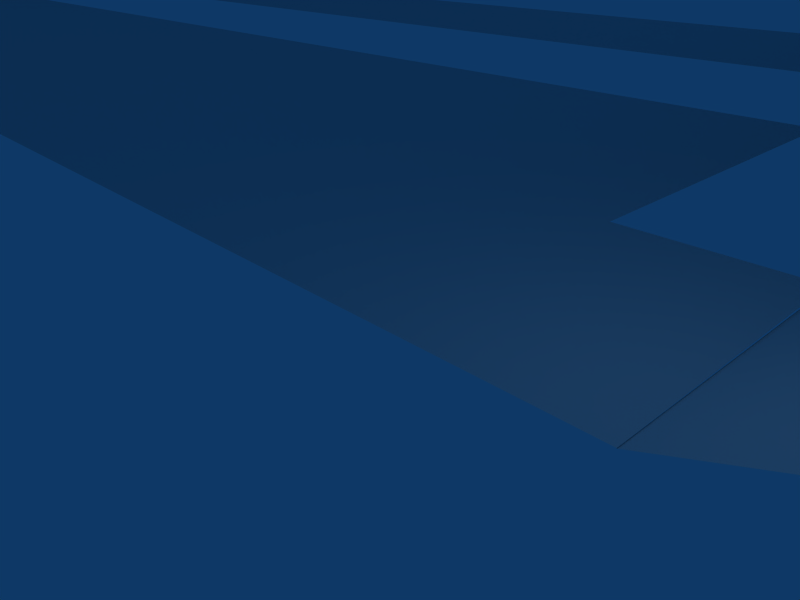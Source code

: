 # Source: Hillhead.blend  (saved by Blender 2.41.0; exported with 4.5.12 LTS)
import bpy
from mathutils import Matrix  # noqa: F401  (used for matrix-valued properties, if any)

bpy.ops.wm.read_factory_settings(use_empty=True)
scene = bpy.context.scene
scene.name = 'Scene'

# ---- collections
col_collection_1 = bpy.data.collections.new('Collection 1'); scene.collection.children.link(col_collection_1)

# ---- materials (node trees are filled in below, after node groups)
mat_grey = bpy.data.materials.new('Grey')
mat_grey.alpha_threshold = 0.0
mat_grey.preview_render_type = 'FLAT'
mat_grey.roughness = 0.5
mat_grey.line_color = (0.0, 0.0, 0.0, 1.0)

# ---- material node trees

# ---- world
world_world = bpy.data.worlds.new('World'); scene.world = world_world
world_world.color = (0.05656, 0.2208, 0.4)
world_world.use_sun_shadow = False
world_world.sun_shadow_jitter_overblur = 0.0
world_world.cycles.sampling_method = 'MANUAL'
world_world.cycles.sample_map_resolution = 256

# ---- cameras
cam_camera = bpy.data.cameras.new('Camera')
cam_camera.passepartout_alpha = 0.2
cam_camera.clip_end = 100.0
cam_camera.lens = 35.0
cam_camera.ortho_scale = 7.314
cam_camera.show_passepartout = False
cam_camera.show_safe_areas = True
cam_camera.dof.focus_distance = 0.0
cam_camera.dof.aperture_fstop = 128.0

# ---- lights
light_spot = bpy.data.lights.new('Spot', 'POINT')
light_spot.transmission_factor = 0.0
light_spot.cutoff_distance = 30.0
light_spot.energy = 100.0
light_spot.shadow_buffer_clip_start = 1.001
light_spot.shadow_soft_size = 1.0
light_spot.shadow_maximum_resolution = 0.006
light_spot.use_absolute_resolution = True
light_spot.cycles.use_multiple_importance_sampling = False

# ---- meshes
me_plane = bpy.data.meshes.new('Plane')
me_plane.from_pydata([(0.0, 15.0, 0.0), (0.0, -1.0, 0.0), (-146.0, -1.0, 0.0), (-146.0, 15.0, 0.0)], [], [(0, 3, 2, 1)])
me_plane.materials.append(mat_grey)
me_plane.use_remesh_preserve_volume = False
me_plane.use_remesh_preserve_attributes = False
me_plane.use_mirror_vertex_groups = False
me_plane.update()
me_plane_001 = bpy.data.meshes.new('Plane_001')
me_plane_001.from_pydata([(0.0, 15.0, 0.0), (0.0, 5.0, 0.0), (-146.0, 5.0, 0.0), (-146.0, 15.0, 0.0)], [], [(0, 3, 2, 1)])
me_plane_001.materials.append(mat_grey)
me_plane_001.use_remesh_preserve_volume = False
me_plane_001.use_remesh_preserve_attributes = False
me_plane_001.use_mirror_vertex_groups = False
me_plane_001.update()
me_plane_002 = bpy.data.meshes.new('Plane_002')
me_plane_002.from_pydata([(3.0, 1.0, 0.0), (3.0, -5.0, 0.0), (-1.0, -5.0, 0.0), (-1.0, 1.0, 0.0)], [], [(0, 3, 2, 1)])
me_plane_002.materials.append(mat_grey)
me_plane_002.use_remesh_preserve_volume = False
me_plane_002.use_remesh_preserve_attributes = False
me_plane_002.use_mirror_vertex_groups = False
me_plane_002.update()
me_plane_005 = bpy.data.meshes.new('Plane_005')
me_plane_005.from_pydata([(-1.0, 16.0, 0.0), (-1.0, 4.0, 0.0), (-5.0, 4.0, 0.0), (-5.0, 16.0, 0.0)], [], [(0, 3, 2, 1)])
me_plane_005.materials.append(mat_grey)
me_plane_005.use_remesh_preserve_volume = False
me_plane_005.use_remesh_preserve_attributes = False
me_plane_005.use_mirror_vertex_groups = False
me_plane_005.update()
me_plane_012 = bpy.data.meshes.new('Plane_012')
me_plane_012.from_pydata([(1.0, 11.0, 0.0), (1.0, -1.0, 0.0), (-5.0, -1.0, 0.0), (-5.0, 11.0, 0.0)], [], [(0, 3, 2, 1)])
me_plane_012.materials.append(mat_grey)
me_plane_012.use_remesh_preserve_volume = False
me_plane_012.use_remesh_preserve_attributes = False
me_plane_012.use_mirror_vertex_groups = False
me_plane_012.update()
me_plane_014 = bpy.data.meshes.new('Plane_014')
me_plane_014.from_pydata([(1.0, 5.0, 0.0), (1.0, -1.0, 0.0), (-1.0, -1.0, 0.0), (-1.0, 5.0, 0.0)], [], [(0, 3, 2, 1)])
me_plane_014.materials.append(mat_grey)
me_plane_014.use_remesh_preserve_volume = False
me_plane_014.use_remesh_preserve_attributes = False
me_plane_014.use_mirror_vertex_groups = False
me_plane_014.update()
me_plane_016 = bpy.data.meshes.new('Plane_016')
me_plane_016.from_pydata([(1.0, 19.0, 0.0), (1.0, -1.0, 0.0), (-5.0, -1.0, 0.0), (-5.0, 19.0, 0.0)], [], [(0, 3, 2, 1)])
me_plane_016.materials.append(mat_grey)
me_plane_016.use_remesh_preserve_volume = False
me_plane_016.use_remesh_preserve_attributes = False
me_plane_016.use_mirror_vertex_groups = False
me_plane_016.update()
me_plane_021 = bpy.data.meshes.new('Plane_021')
me_plane_021.from_pydata([(3.0, 1.0, 0.0), (3.0, -5.0, 0.0), (-1.0, -5.0, 0.0), (-1.0, 1.0, 0.0)], [], [(0, 3, 2, 1)])
me_plane_021.materials.append(mat_grey)
me_plane_021.use_remesh_preserve_volume = False
me_plane_021.use_remesh_preserve_attributes = False
me_plane_021.use_mirror_vertex_groups = False
me_plane_021.update()
me_plane_022 = bpy.data.meshes.new('Plane_022')
me_plane_022.from_pydata([(5.0, 5.0, 0.0), (5.0, -1.0, 0.0), (-1.0, -1.0, 0.0), (-1.0, 5.0, 0.0)], [], [(0, 3, 2, 1)])
me_plane_022.materials.append(mat_grey)
me_plane_022.use_remesh_preserve_volume = False
me_plane_022.use_remesh_preserve_attributes = False
me_plane_022.use_mirror_vertex_groups = False
me_plane_022.update()
me_plane_023 = bpy.data.meshes.new('Plane_023')
me_plane_023.from_pydata([(5.0, 3.0, 0.0), (4.617, -3.12, 0.0), (-1.0, -1.0, 0.0), (-1.0, 3.0, 0.0)], [], [(0, 3, 2, 1)])
me_plane_023.materials.append(mat_grey)
me_plane_023.use_remesh_preserve_volume = False
me_plane_023.use_remesh_preserve_attributes = False
me_plane_023.use_mirror_vertex_groups = False
me_plane_023.update()
me_plane_026 = bpy.data.meshes.new('Plane_026')
me_plane_026.from_pydata([(1.0, 1.0, 0.0), (1.0, -5.0, 0.0), (-5.0, -5.0, 0.0), (-5.0, 1.0, 0.0)], [], [(0, 3, 2, 1)])
me_plane_026.materials.append(mat_grey)
me_plane_026.use_remesh_preserve_volume = False
me_plane_026.use_remesh_preserve_attributes = False
me_plane_026.use_mirror_vertex_groups = False
me_plane_026.update()
me_plane_027 = bpy.data.meshes.new('Plane_027')
me_plane_027.from_pydata([(5.612, 6.388, 0.0), (5.0, -1.0, 0.0), (-1.0, -1.0, 0.0), (-1.0, 6.388, 0.0), (3.889, 10.89, -0.02253), (-1.733, 8.77, -0.002721)], [], [(0, 3, 2, 1), (3, 0, 4, 5)])
me_plane_027.materials.append(mat_grey)
me_plane_027.use_remesh_preserve_volume = False
me_plane_027.use_remesh_preserve_attributes = False
me_plane_027.use_mirror_vertex_groups = False
me_plane_027.update()
me_plane_030 = bpy.data.meshes.new('Plane_030')
me_plane_030.from_pydata([(1.0, 1.0, 0.0), (1.0, -5.0, 0.0), (-5.0, -5.0, 0.0), (-5.0, 1.0, 0.0)], [], [(0, 3, 2, 1)])
me_plane_030.materials.append(mat_grey)
me_plane_030.use_remesh_preserve_volume = False
me_plane_030.use_remesh_preserve_attributes = False
me_plane_030.use_mirror_vertex_groups = False
me_plane_030.update()
me_plane_038 = bpy.data.meshes.new('Plane_038')
me_plane_038.from_pydata([(5.0, 1.0, 0.0), (5.0, -20.23, 0.0), (-1.0, -23.0, 0.0), (-1.0, 1.0, 0.0)], [], [(0, 3, 2, 1)])
me_plane_038.materials.append(mat_grey)
me_plane_038.use_remesh_preserve_volume = False
me_plane_038.use_remesh_preserve_attributes = False
me_plane_038.use_mirror_vertex_groups = False
me_plane_038.update()
me_plane_039 = bpy.data.meshes.new('Plane_039')
me_plane_039.from_pydata([(5.552, 1.009, 0.0), (5.552, -20.99, 0.0), (-1.0, -21.0, 0.0), (-1.0, 1.0, 0.0)], [], [(0, 3, 2, 1)])
me_plane_039.materials.append(mat_grey)
me_plane_039.use_remesh_preserve_volume = False
me_plane_039.use_remesh_preserve_attributes = False
me_plane_039.use_mirror_vertex_groups = False
me_plane_039.update()
me_plane_041 = bpy.data.meshes.new('Plane_041')
me_plane_041.from_pydata([(25.0, 21.0, 0.0), (25.0, -1.0, 0.0), (-1.0, -1.0, 0.0), (-1.0, 21.0, 0.0)], [], [(0, 3, 2, 1)])
me_plane_041.materials.append(mat_grey)
me_plane_041.use_remesh_preserve_volume = False
me_plane_041.use_remesh_preserve_attributes = False
me_plane_041.use_mirror_vertex_groups = False
me_plane_041.update()
me_plane_042 = bpy.data.meshes.new('Plane_042')
me_plane_042.from_pydata([(1.008, 5.0, 0.0), (1.008, -1.0, 0.0), (-1.892, -3.979, 0.0), (-5.987, 5.0, 0.0)], [], [(0, 3, 2, 1)])
me_plane_042.materials.append(mat_grey)
me_plane_042.use_remesh_preserve_volume = False
me_plane_042.use_remesh_preserve_attributes = False
me_plane_042.use_mirror_vertex_groups = False
me_plane_042.update()
me_plane_046 = bpy.data.meshes.new('Plane_046')
me_plane_046.from_pydata([(2.0, 2.0, 0.0), (2.0, -1.0, 0.0), (-1.0, -1.0, 0.0), (-1.0, 2.0, 0.0)], [], [(0, 3, 2, 1)])
me_plane_046.materials.append(mat_grey)
me_plane_046.use_remesh_preserve_volume = False
me_plane_046.use_remesh_preserve_attributes = False
me_plane_046.use_mirror_vertex_groups = False
me_plane_046.update()
me_plane_055 = bpy.data.meshes.new('Plane_055')
me_plane_055.from_pydata([(27.28, 20.45, 0.0), (21.94, -1.022, 0.0), (-1.0, -1.0, 0.0), (-1.0, 21.0, 0.0), (27.32, 14.79, 0.0)], [], [(4, 3, 2), (1, 4, 2), (4, 0, 3)])
me_plane_055.materials.append(mat_grey)
me_plane_055.use_remesh_preserve_volume = False
me_plane_055.use_remesh_preserve_attributes = False
me_plane_055.use_mirror_vertex_groups = False
me_plane_055.update()
me_plane_056 = bpy.data.meshes.new('Plane_056')
me_plane_056.from_pydata([(21.89, 20.95, 0.0), (14.17, -0.957, 6e-06), (-1.0, -1.0, 0.0), (-1.0, 21.0, 0.0)], [], [(0, 3, 2, 1)])
me_plane_056.materials.append(mat_grey)
me_plane_056.use_remesh_preserve_volume = False
me_plane_056.use_remesh_preserve_attributes = False
me_plane_056.use_mirror_vertex_groups = False
me_plane_056.update()
me_plane_057 = bpy.data.meshes.new('Plane_057')
me_plane_057.from_pydata([(25.0, 21.0, 0.0), (25.0, -1.0, 0.0), (-5.894, -0.9509, -5.6e-05), (-5.894, 21.05, -5.6e-05)], [], [(0, 3, 2, 1)])
me_plane_057.materials.append(mat_grey)
me_plane_057.use_remesh_preserve_volume = False
me_plane_057.use_remesh_preserve_attributes = False
me_plane_057.use_mirror_vertex_groups = False
me_plane_057.update()
me_plane_058 = bpy.data.meshes.new('Plane_058')
me_plane_058.from_pydata([(5.125, 20.86, 5.1e-05), (5.125, -1.144, 5.1e-05), (-5.894, -0.9509, -5.6e-05), (-5.894, 21.05, -5.6e-05)], [], [(0, 3, 2, 1)])
me_plane_058.materials.append(mat_grey)
me_plane_058.use_remesh_preserve_volume = False
me_plane_058.use_remesh_preserve_attributes = False
me_plane_058.use_mirror_vertex_groups = False
me_plane_058.update()
me_plane_008 = bpy.data.meshes.new('Plane_008')
me_plane_008.from_pydata([(18.01, -0.5034, 18.96), (18.02, 2.497, 18.97), (-6.532, -0.3084, 1.36), (-6.526, 2.691, 1.321)], [], [(0, 1, 3, 2)])
me_plane_008.materials.append(mat_grey)
me_plane_008.use_remesh_preserve_volume = False
me_plane_008.use_remesh_preserve_attributes = False
me_plane_008.use_mirror_vertex_groups = False
me_plane_008.update()
me_plane_004 = bpy.data.meshes.new('Plane_004')
me_plane_004.from_pydata([(18.01, -0.5034, 18.96), (18.02, 2.497, 18.97), (-6.532, -0.3084, 1.36), (-6.526, 2.691, 1.321)], [], [(0, 1, 3, 2)])
me_plane_004.materials.append(mat_grey)
me_plane_004.use_remesh_preserve_volume = False
me_plane_004.use_remesh_preserve_attributes = False
me_plane_004.use_mirror_vertex_groups = False
me_plane_004.update()
me_plane_009 = bpy.data.meshes.new('Plane_009')
me_plane_009.from_pydata([(4.247, -0.2902, 10.16), (4.326, 2.674, 10.14), (-6.559, -0.08194, 1.323), (-6.553, 2.918, 1.283)], [], [(0, 1, 3, 2)])
me_plane_009.materials.append(mat_grey)
me_plane_009.use_remesh_preserve_volume = False
me_plane_009.use_remesh_preserve_attributes = False
me_plane_009.use_mirror_vertex_groups = False
me_plane_009.update()
me_plane_010 = bpy.data.meshes.new('Plane_010')
me_plane_010.from_pydata([(4.262, -0.3434, 10.17), (4.349, 2.704, 10.14), (-6.38, -0.06465, 1.324), (-6.305, 2.924, 1.296)], [], [(0, 1, 3, 2)])
me_plane_010.materials.append(mat_grey)
me_plane_010.use_remesh_preserve_volume = False
me_plane_010.use_remesh_preserve_attributes = False
me_plane_010.use_mirror_vertex_groups = False
me_plane_010.update()
me_plane_011 = bpy.data.meshes.new('Plane_011')
me_plane_011.from_pydata([(4.298, -0.36, 10.16), (4.463, 5.635, 10.11), (-4.841, -0.1756, 2.505), (-4.69, 5.809, 2.455)], [], [(0, 1, 3, 2)])
me_plane_011.materials.append(mat_grey)
me_plane_011.use_remesh_preserve_volume = False
me_plane_011.use_remesh_preserve_attributes = False
me_plane_011.use_mirror_vertex_groups = False
me_plane_011.update()
me_plane_013 = bpy.data.meshes.new('Plane_013')
me_plane_013.from_pydata([(4.298, -0.36, 10.16), (4.463, 5.635, 10.11), (-4.856, -0.1862, 2.505), (-4.701, 5.825, 2.454)], [], [(0, 1, 3, 2)])
me_plane_013.materials.append(mat_grey)
me_plane_013.use_remesh_preserve_volume = False
me_plane_013.use_remesh_preserve_attributes = False
me_plane_013.use_mirror_vertex_groups = False
me_plane_013.update()
me_plane_018 = bpy.data.meshes.new('Plane_018')
me_plane_018.from_pydata([(4.31, -0.3597, 10.24), (4.474, 5.635, 10.19), (1.215, -0.2953, 7.7), (1.365, 5.69, 7.649)], [], [(0, 1, 3, 2)])
me_plane_018.materials.append(mat_grey)
me_plane_018.use_remesh_preserve_volume = False
me_plane_018.use_remesh_preserve_attributes = False
me_plane_018.use_mirror_vertex_groups = False
me_plane_018.update()
me_plane_025 = bpy.data.meshes.new('Plane_025')
me_plane_025.from_pydata([(4.372, -0.4141, 10.24), (4.51, 6.189, 10.19), (1.296, -0.3269, 7.7), (1.447, 6.222, 7.645)], [], [(0, 1, 3, 2)])
me_plane_025.materials.append(mat_grey)
me_plane_025.use_remesh_preserve_volume = False
me_plane_025.use_remesh_preserve_attributes = False
me_plane_025.use_mirror_vertex_groups = False
me_plane_025.update()
me_plane_028 = bpy.data.meshes.new('Plane_028')
me_plane_028.from_pydata([(6.342, -0.4475, 6.789), (6.488, 5.557, 6.741), (-4.877, -0.2032, 2.505), (-4.731, 5.799, 2.454)], [], [(0, 1, 3, 2)])
me_plane_028.materials.append(mat_grey)
me_plane_028.use_remesh_preserve_volume = False
me_plane_028.use_remesh_preserve_attributes = False
me_plane_028.use_mirror_vertex_groups = False
me_plane_028.update()
me_plane_029 = bpy.data.meshes.new('Plane_029')
me_plane_029.from_pydata([(6.342, -0.4475, 6.789), (6.488, 5.557, 6.741), (-4.877, -0.2032, 2.505), (-4.731, 5.799, 2.454)], [], [(0, 1, 3, 2)])
me_plane_029.materials.append(mat_grey)
me_plane_029.use_remesh_preserve_volume = False
me_plane_029.use_remesh_preserve_attributes = False
me_plane_029.use_mirror_vertex_groups = False
me_plane_029.update()
me_plane_059 = bpy.data.meshes.new('Plane_059')
me_plane_059.from_pydata([(2.526, -0.365, 5.528), (2.672, 5.64, 5.484), (-4.876, -0.2035, 2.47), (-4.73, 5.799, 2.419)], [], [(0, 1, 3, 2)])
me_plane_059.materials.append(mat_grey)
me_plane_059.use_remesh_preserve_volume = False
me_plane_059.use_remesh_preserve_attributes = False
me_plane_059.use_mirror_vertex_groups = False
me_plane_059.update()
me_plane_060 = bpy.data.meshes.new('Plane_060')
me_plane_060.from_pydata([(2.512, -0.3535, 5.609), (2.671, 5.646, 5.565), (-2.609, -0.2386, 2.483), (-2.452, 5.76, 2.433)], [], [(0, 1, 3, 2)])
me_plane_060.materials.append(mat_grey)
me_plane_060.use_remesh_preserve_volume = False
me_plane_060.use_remesh_preserve_attributes = False
me_plane_060.use_mirror_vertex_groups = False
me_plane_060.update()
me_plane_061 = bpy.data.meshes.new('Plane_061')
me_plane_061.from_pydata([(2.487, -0.3528, 5.621), (2.646, 5.647, 5.578), (-2.414, -0.2459, 2.205), (-2.258, 5.753, 2.155)], [], [(0, 1, 3, 2)])
me_plane_061.materials.append(mat_grey)
me_plane_061.use_remesh_preserve_volume = False
me_plane_061.use_remesh_preserve_attributes = False
me_plane_061.use_mirror_vertex_groups = False
me_plane_061.update()
me_plane_062 = bpy.data.meshes.new('Plane_062')
me_plane_062.from_pydata([(17.45, -0.7524, 5.711), (17.6, 5.247, 5.668), (-2.379, -0.294, -3.895), (-2.222, 5.705, -3.946)], [], [(0, 1, 3, 2)])
me_plane_062.materials.append(mat_grey)
me_plane_062.use_remesh_preserve_volume = False
me_plane_062.use_remesh_preserve_attributes = False
me_plane_062.use_mirror_vertex_groups = False
me_plane_062.update()
me_plane_063 = bpy.data.meshes.new('Plane_063')
me_plane_063.from_pydata([(17.83, -6.785, 5.761), (18.15, 5.22, 5.671), (-2.492, -6.334, -6.945), (-2.162, 5.678, -7.017)], [], [(0, 1, 3, 2)])
me_plane_063.materials.append(mat_grey)
me_plane_063.use_remesh_preserve_volume = False
me_plane_063.use_remesh_preserve_attributes = False
me_plane_063.use_mirror_vertex_groups = False
me_plane_063.update()

# ---- objects
ob_plane = bpy.data.objects.new('Plane', me_plane)
ob_plane_001 = bpy.data.objects.new('Plane_001', me_plane_001)
ob_plane_002 = bpy.data.objects.new('Plane_002', me_plane_002)
ob_plane_005 = bpy.data.objects.new('Plane_005', me_plane_005)
ob_plane_012 = bpy.data.objects.new('Plane_012', me_plane_012)
ob_plane_014 = bpy.data.objects.new('Plane_014', me_plane_014)
ob_plane_016 = bpy.data.objects.new('Plane_016', me_plane_016)
ob_plane_021 = bpy.data.objects.new('Plane_021', me_plane_021)
ob_plane_022 = bpy.data.objects.new('Plane_022', me_plane_022)
ob_plane_023 = bpy.data.objects.new('Plane_023', me_plane_023)
ob_plane_026 = bpy.data.objects.new('Plane_026', me_plane_026)
ob_plane_027 = bpy.data.objects.new('Plane_027', me_plane_027)
ob_plane_030 = bpy.data.objects.new('Plane_030', me_plane_030)
ob_plane_038 = bpy.data.objects.new('Plane_038', me_plane_038)
ob_plane_039 = bpy.data.objects.new('Plane_039', me_plane_039)
ob_plane_041 = bpy.data.objects.new('Plane_041', me_plane_041)
ob_plane_042 = bpy.data.objects.new('Plane_042', me_plane_042)
ob_plane_046 = bpy.data.objects.new('Plane_046', me_plane_046)
ob_plane_055 = bpy.data.objects.new('Plane_055', me_plane_055)
ob_plane_056 = bpy.data.objects.new('Plane_056', me_plane_056)
ob_plane_057 = bpy.data.objects.new('Plane_057', me_plane_057)
ob_plane_058 = bpy.data.objects.new('Plane_058', me_plane_058)
ob_plane_008 = bpy.data.objects.new('Plane_008', me_plane_008)
ob_plane_004 = bpy.data.objects.new('Plane_004', me_plane_004)
ob_plane_009 = bpy.data.objects.new('Plane_009', me_plane_009)
ob_plane_010 = bpy.data.objects.new('Plane_010', me_plane_010)
ob_plane_011 = bpy.data.objects.new('Plane_011', me_plane_011)
ob_plane_013 = bpy.data.objects.new('Plane_013', me_plane_013)
ob_plane_018 = bpy.data.objects.new('Plane_018', me_plane_018)
ob_plane_025 = bpy.data.objects.new('Plane_025', me_plane_025)
ob_plane_028 = bpy.data.objects.new('Plane_028', me_plane_028)
ob_plane_029 = bpy.data.objects.new('Plane_029', me_plane_029)
ob_plane_059 = bpy.data.objects.new('Plane_059', me_plane_059)
ob_plane_060 = bpy.data.objects.new('Plane_060', me_plane_060)
ob_plane_061 = bpy.data.objects.new('Plane_061', me_plane_061)
ob_plane_062 = bpy.data.objects.new('Plane_062', me_plane_062)
ob_plane_063 = bpy.data.objects.new('Plane_063', me_plane_063)
ob_lamp = bpy.data.objects.new('Lamp', light_spot)
ob_camera = bpy.data.objects.new('Camera', cam_camera)

# ---- transforms, parenting, visibility, modifiers, constraints
ob_plane.location = (0.0, 1.0, 0.0)
ob_plane.lock_rotations_4d = False
ob_plane.empty_display_type = 'ARROWS'
ob_plane.color = (0.0, 0.0, 0.0, 0.0)
ob_plane.lineart.crease_threshold = 0.0
ob_plane_001.location = (0.0, 19.0, 0.0)
ob_plane_001.lock_rotations_4d = False
ob_plane_001.empty_display_type = 'ARROWS'
ob_plane_001.color = (0.0, 0.0, 0.0, 0.0)
ob_plane_001.lineart.crease_threshold = 0.0
ob_plane_002.location = (1.0, 5.0, 0.0)
ob_plane_002.lock_rotations_4d = False
ob_plane_002.empty_display_type = 'ARROWS'
ob_plane_002.color = (0.0, 0.0, 0.0, 0.0)
ob_plane_002.lineart.crease_threshold = 0.0
ob_plane_005.location = (20.25, -4.005, 4.216)
ob_plane_005.lock_rotations_4d = False
ob_plane_005.empty_display_type = 'ARROWS'
ob_plane_005.color = (0.0, 0.0, 0.0, 0.0)
ob_plane_005.lineart.crease_threshold = 0.0
ob_plane_012.location = (4.823, 7.0, 7.225)
ob_plane_012.lock_rotations_4d = False
ob_plane_012.empty_display_type = 'ARROWS'
ob_plane_012.color = (0.0, 0.0, 0.0, 0.0)
ob_plane_012.lineart.crease_threshold = 0.0
ob_plane_014.location = (6.825, 7.0, 7.229)
ob_plane_014.lock_rotations_4d = False
ob_plane_014.empty_display_type = 'ARROWS'
ob_plane_014.color = (0.0, 0.0, 0.0, 0.0)
ob_plane_014.lineart.crease_threshold = 0.0
ob_plane_016.location = (4.824, 24.14, 10.32)
ob_plane_016.lock_rotations_4d = False
ob_plane_016.empty_display_type = 'ARROWS'
ob_plane_016.color = (0.0, 0.0, 0.0, 0.0)
ob_plane_016.lineart.crease_threshold = 0.0
ob_plane_021.location = (1.0, 31.0, 0.0)
ob_plane_021.lock_rotations_4d = False
ob_plane_021.empty_display_type = 'ARROWS'
ob_plane_021.color = (0.0, 0.0, 0.0, 0.0)
ob_plane_021.lineart.crease_threshold = 0.0
ob_plane_022.location = (16.24, 27.0, 4.232)
ob_plane_022.lock_rotations_4d = False
ob_plane_022.empty_display_type = 'ARROWS'
ob_plane_022.color = (0.0, 0.0, 0.0, 0.0)
ob_plane_022.lineart.crease_threshold = 0.0
ob_plane_023.location = (15.82, 33.29, 4.23)
ob_plane_023.rotation_euler = (0.0, 0.0, 0.3604)
ob_plane_023.lock_rotations_4d = False
ob_plane_023.empty_display_type = 'ARROWS'
ob_plane_023.color = (0.0, 0.0, 0.0, 0.0)
ob_plane_023.lineart.crease_threshold = 0.0
ob_plane_026.location = (9.74, 60.78, 13.69)
ob_plane_026.rotation_euler = (0.0, 0.0, 0.3596)
ob_plane_026.lock_rotations_4d = False
ob_plane_026.empty_display_type = 'ARROWS'
ob_plane_026.color = (0.0, 0.0, 0.0, 0.0)
ob_plane_026.lineart.crease_threshold = 0.0
ob_plane_027.location = (0.8283, 49.07, 13.72)
ob_plane_027.lock_rotations_4d = False
ob_plane_027.empty_display_type = 'ARROWS'
ob_plane_027.color = (0.0, 0.0, 0.0, 0.0)
ob_plane_027.lineart.crease_threshold = 0.0
ob_plane_030.location = (-147.0, 30.96, 7.604)
ob_plane_030.lock_rotations_4d = False
ob_plane_030.empty_display_type = 'ARROWS'
ob_plane_030.color = (0.0, 0.0, 0.0, 0.0)
ob_plane_030.lineart.crease_threshold = 0.0
ob_plane_038.location = (-160.1, 30.94, 10.13)
ob_plane_038.lock_rotations_4d = False
ob_plane_038.empty_display_type = 'ARROWS'
ob_plane_038.color = (0.0, 0.0, 0.0, 0.0)
ob_plane_038.lineart.crease_threshold = 0.0
ob_plane_039.location = (-158.5, 4.667, 7.604)
ob_plane_039.rotation_euler = (0.0, 0.0, 0.4285)
ob_plane_039.lock_rotations_4d = False
ob_plane_039.empty_display_type = 'ARROWS'
ob_plane_039.color = (0.0, 0.0, 0.0, 0.0)
ob_plane_039.lineart.crease_threshold = 0.0
ob_plane_041.location = (-149.3, -15.34, 7.601)
ob_plane_041.rotation_euler = (0.0, 0.0, 0.4323)
ob_plane_041.scale = (1.0, -1.0, 1.0)
ob_plane_041.lock_rotations_4d = False
ob_plane_041.empty_display_type = 'ARROWS'
ob_plane_041.color = (0.0, 0.0, 0.0, 0.0)
ob_plane_041.lineart.crease_threshold = 0.0
ob_plane_042.location = (-147.0, 1.0, 7.608)
ob_plane_042.lock_rotations_4d = False
ob_plane_042.empty_display_type = 'ARROWS'
ob_plane_042.color = (0.0, 0.0, 0.0, 0.0)
ob_plane_042.lineart.crease_threshold = 0.0
ob_plane_046.location = (-115.4, -0.8223, 16.36)
ob_plane_046.rotation_euler = (0.0, 0.0, 0.4338)
ob_plane_046.lock_rotations_4d = False
ob_plane_046.empty_display_type = 'ARROWS'
ob_plane_046.color = (0.0, 0.0, 0.0, 0.0)
ob_plane_046.lineart.crease_threshold = 0.0
ob_plane_055.location = (-103.4, 5.877, 25.12)
ob_plane_055.rotation_euler = (0.0, 0.0, 0.4323)
ob_plane_055.scale = (1.0, -1.0, 1.0)
ob_plane_055.lock_rotations_4d = False
ob_plane_055.empty_display_type = 'ARROWS'
ob_plane_055.color = (0.0, 0.0, 0.0, 0.0)
ob_plane_055.lineart.crease_threshold = 0.0
ob_plane_056.location = (-112.5, 25.77, 25.1)
ob_plane_056.rotation_euler = (0.0, 0.0, 0.4323)
ob_plane_056.scale = (1.0, -1.0, 1.0)
ob_plane_056.lock_rotations_4d = False
ob_plane_056.empty_display_type = 'ARROWS'
ob_plane_056.color = (0.0, 0.0, 0.0, 0.0)
ob_plane_056.lineart.crease_threshold = 0.0
ob_plane_057.location = (-136.1, 14.92, 25.13)
ob_plane_057.rotation_euler = (0.0, 0.0, 0.4323)
ob_plane_057.scale = (1.0, -1.0, 1.0)
ob_plane_057.lock_rotations_4d = False
ob_plane_057.empty_display_type = 'ARROWS'
ob_plane_057.color = (0.0, 0.0, 0.0, 0.0)
ob_plane_057.lineart.crease_threshold = 0.0
ob_plane_058.location = (-126.9, -5.037, 25.13)
ob_plane_058.rotation_euler = (0.0, 0.0, 0.4323)
ob_plane_058.scale = (1.0, -1.0, 1.0)
ob_plane_058.lock_rotations_4d = False
ob_plane_058.empty_display_type = 'ARROWS'
ob_plane_058.color = (0.0, 0.0, 0.0, 0.0)
ob_plane_058.lineart.crease_threshold = 0.0
ob_plane_008.location = (-113.8, -17.08, 6.232)
ob_plane_008.rotation_euler = (0.0, 0.0, 0.4577)
ob_plane_008.lock_rotations_4d = False
ob_plane_008.empty_display_type = 'ARROWS'
ob_plane_008.color = (0.0, 0.0, 0.0, 0.0)
ob_plane_008.lineart.crease_threshold = 0.0
ob_plane_004.location = (-116.8, -10.55, 6.232)
ob_plane_004.rotation_euler = (0.0, 0.0, 0.4577)
ob_plane_004.lock_rotations_4d = False
ob_plane_004.empty_display_type = 'ARROWS'
ob_plane_004.color = (0.0, 0.0, 0.0, 0.0)
ob_plane_004.lineart.crease_threshold = 0.0
ob_plane_009.location = (-119.9, -3.721, 6.232)
ob_plane_009.rotation_euler = (0.0, 0.0, 0.4577)
ob_plane_009.lock_rotations_4d = False
ob_plane_009.empty_display_type = 'ARROWS'
ob_plane_009.color = (0.0, 0.0, 0.0, 0.0)
ob_plane_009.lineart.crease_threshold = 0.0
ob_plane_010.location = (-107.5, 2.002, 15.0)
ob_plane_010.rotation_euler = (0.0, 0.0, 0.4577)
ob_plane_010.lock_rotations_4d = False
ob_plane_010.empty_display_type = 'ARROWS'
ob_plane_010.color = (0.0, 0.0, 0.0, 0.0)
ob_plane_010.lineart.crease_threshold = 0.0
ob_plane_011.location = (-141.6, 31.64, -2.527)
ob_plane_011.rotation_euler = (0.0, 0.0, -3.115)
ob_plane_011.lock_rotations_4d = False
ob_plane_011.empty_display_type = 'ARROWS'
ob_plane_011.color = (0.0, 0.0, 0.0, 0.0)
ob_plane_011.lineart.crease_threshold = 0.0
ob_plane_013.location = (-141.6, 5.671, -2.527)
ob_plane_013.rotation_euler = (0.0, 0.0, -3.115)
ob_plane_013.lock_rotations_4d = False
ob_plane_013.empty_display_type = 'ARROWS'
ob_plane_013.color = (0.0, 0.0, 0.0, 0.0)
ob_plane_013.lineart.crease_threshold = 0.0
ob_plane_018.location = (-150.7, 31.64, -0.08358)
ob_plane_018.rotation_euler = (0.0, 0.0, -3.115)
ob_plane_018.lock_rotations_4d = False
ob_plane_018.empty_display_type = 'ARROWS'
ob_plane_018.color = (0.0, 0.0, 0.0, 0.0)
ob_plane_018.lineart.crease_threshold = 0.0
ob_plane_025.location = (-153.6, 6.517, -0.08358)
ob_plane_025.rotation_euler = (0.0, 0.0, -4.259)
ob_plane_025.lock_rotations_4d = False
ob_plane_025.empty_display_type = 'ARROWS'
ob_plane_025.color = (0.0, 0.0, 0.0, 0.0)
ob_plane_025.lineart.crease_threshold = 0.0
ob_plane_028.location = (8.857, 0.3398, -2.527)
ob_plane_028.rotation_euler = (0.0, 0.0, 0.02434)
ob_plane_028.lock_rotations_4d = False
ob_plane_028.empty_display_type = 'ARROWS'
ob_plane_028.color = (0.0, 0.0, 0.0, 0.0)
ob_plane_028.lineart.crease_threshold = 0.0
ob_plane_029.location = (8.857, 26.35, -2.527)
ob_plane_029.rotation_euler = (0.0, 0.0, 0.02434)
ob_plane_029.lock_rotations_4d = False
ob_plane_029.empty_display_type = 'ARROWS'
ob_plane_029.color = (0.0, 0.0, 0.0, 0.0)
ob_plane_029.lineart.crease_threshold = 0.0
ob_plane_059.location = (10.39, 11.65, 1.718)
ob_plane_059.rotation_euler = (0.0, 0.0, -3.117)
ob_plane_059.lock_rotations_4d = False
ob_plane_059.empty_display_type = 'ARROWS'
ob_plane_059.color = (0.0, 0.0, 0.0, 0.0)
ob_plane_059.lineart.crease_threshold = 0.0
ob_plane_060.location = (5.497, 20.59, 4.731)
ob_plane_060.rotation_euler = (0.0, 0.0, -4.686)
ob_plane_060.lock_rotations_4d = False
ob_plane_060.empty_display_type = 'ARROWS'
ob_plane_060.color = (0.0, 0.0, 0.0, 0.0)
ob_plane_060.lineart.crease_threshold = 0.0
ob_plane_061.location = (5.497, 45.54, 8.113)
ob_plane_061.rotation_euler = (0.0, 0.0, -4.686)
ob_plane_061.lock_rotations_4d = False
ob_plane_061.empty_display_type = 'ARROWS'
ob_plane_061.color = (0.0, 0.0, 0.0, 0.0)
ob_plane_061.lineart.crease_threshold = 0.0
ob_plane_062.location = (18.3, 39.98, 8.113)
ob_plane_062.rotation_euler = (0.0, 0.0, -4.325)
ob_plane_062.lock_rotations_4d = False
ob_plane_062.empty_display_type = 'ARROWS'
ob_plane_062.color = (0.0, 0.0, 0.0, 0.0)
ob_plane_062.lineart.crease_threshold = 0.0
ob_plane_063.location = (3.563, 62.04, 20.67)
ob_plane_063.rotation_euler = (0.0, 0.0, -4.325)
ob_plane_063.lock_rotations_4d = False
ob_plane_063.empty_display_type = 'ARROWS'
ob_plane_063.color = (0.0, 0.0, 0.0, 0.0)
ob_plane_063.lineart.crease_threshold = 0.0
ob_lamp.location = (4.076, 1.005, 5.904)
ob_lamp.rotation_euler = (0.6503, 0.05522, 1.866)
ob_lamp.lock_rotations_4d = False
ob_lamp.empty_display_type = 'ARROWS'
ob_lamp.color = (0.0, 0.0, 0.0, 0.0)
ob_lamp.lineart.crease_threshold = 0.0
ob_camera.location = (7.481, -6.508, 5.344)
ob_camera.rotation_euler = (1.109, 0.01082, 0.8149)
ob_camera.lock_rotations_4d = False
ob_camera.empty_display_type = 'ARROWS'
ob_camera.color = (0.0, 0.0, 0.0, 0.0)
ob_camera.display_type = 'WIRE'
ob_camera.lineart.crease_threshold = 0.0

# ---- collection membership
col_collection_1.objects.link(ob_plane)
col_collection_1.objects.link(ob_plane_001)
col_collection_1.objects.link(ob_plane_002)
col_collection_1.objects.link(ob_plane_005)
col_collection_1.objects.link(ob_plane_012)
col_collection_1.objects.link(ob_plane_014)
col_collection_1.objects.link(ob_plane_016)
col_collection_1.objects.link(ob_plane_021)
col_collection_1.objects.link(ob_plane_022)
col_collection_1.objects.link(ob_plane_023)
col_collection_1.objects.link(ob_plane_026)
col_collection_1.objects.link(ob_plane_027)
col_collection_1.objects.link(ob_plane_030)
col_collection_1.objects.link(ob_plane_038)
col_collection_1.objects.link(ob_plane_039)
col_collection_1.objects.link(ob_plane_041)
col_collection_1.objects.link(ob_plane_042)
col_collection_1.objects.link(ob_plane_046)
col_collection_1.objects.link(ob_plane_055)
col_collection_1.objects.link(ob_plane_056)
col_collection_1.objects.link(ob_plane_057)
col_collection_1.objects.link(ob_plane_058)
col_collection_1.objects.link(ob_plane_008)
col_collection_1.objects.link(ob_plane_004)
col_collection_1.objects.link(ob_plane_009)
col_collection_1.objects.link(ob_plane_010)
col_collection_1.objects.link(ob_plane_011)
col_collection_1.objects.link(ob_plane_013)
col_collection_1.objects.link(ob_plane_018)
col_collection_1.objects.link(ob_plane_025)
col_collection_1.objects.link(ob_plane_028)
col_collection_1.objects.link(ob_plane_029)
col_collection_1.objects.link(ob_plane_059)
col_collection_1.objects.link(ob_plane_060)
col_collection_1.objects.link(ob_plane_061)
col_collection_1.objects.link(ob_plane_062)
col_collection_1.objects.link(ob_plane_063)
col_collection_1.objects.link(ob_lamp)
col_collection_1.objects.link(ob_camera)

# ---- scene / render settings (as saved in the file)
scene.camera = ob_camera
scene.frame_start = 1; scene.frame_end = 250; scene.frame_set(1)
scene.render.engine = 'BLENDER_EEVEE_NEXT'
scene.render.image_settings.file_format = 'JPEG'
scene.render.image_settings.color_mode = 'RGB'
scene.render.image_settings.compression = 90
scene.render.resolution_x = 800
scene.render.resolution_y = 600
scene.render.pixel_aspect_x = 100.0
scene.render.pixel_aspect_y = 100.0
scene.render.fps = 25
scene.render.dither_intensity = 0.0
scene.render.use_compositing = False
scene.render.use_sequencer = False
scene.render.bake_bias = 0.0
scene.render.use_stamp_time = False
scene.render.use_stamp_date = False
scene.render.use_stamp_frame = False
scene.render.use_stamp_camera = False
scene.render.use_stamp_scene = False
scene.render.use_stamp_filename = False
scene.render.use_stamp_render_time = False
scene.render.stamp_font_size = 0
scene.cycles.use_denoising = False
scene.cycles.samples = 10
scene.cycles.sampling_pattern = 'TABULATED_SOBOL'
scene.cycles.light_sampling_threshold = 0.0
scene.cycles.use_adaptive_sampling = False
scene.cycles.use_light_tree = False
scene.cycles.blur_glossy = 0.0
scene.cycles.volume_bounces = 1
scene.cycles.pixel_filter_type = 'GAUSSIAN'
scene.cycles.sample_clamp_indirect = 0.0
scene.view_settings.view_transform = 'Raw'
bpy.context.view_layer.update()
